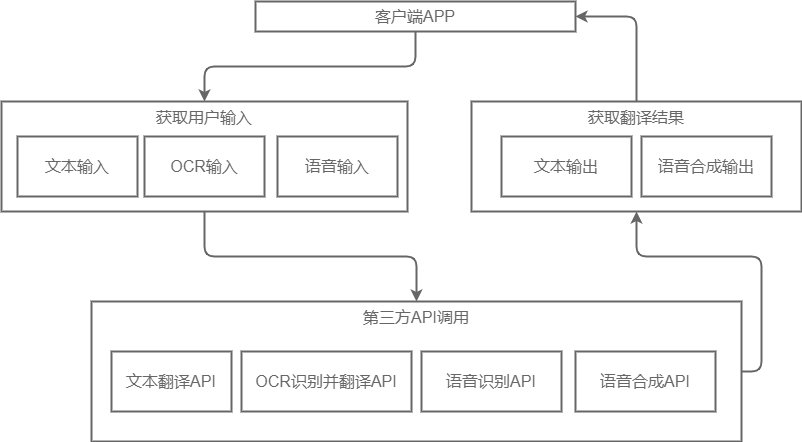

The diagram above was exported from draw.io. Its source (the exported page's mxGraphModel, read from the mxfile embedded in the PNG):
<mxGraphModel dx="1907" dy="584" grid="1" gridSize="10" isEdgeFlow="0" guides="1" tooltips="1" connect="1" arrows="1" fold="1" page="1" pageScale="1" pageWidth="827" pageHeight="1169" erLogicVisible="false" showLogics="" showPhysics="">
  <root>
    <mxCell id="0" />
    <mxCell id="1" parent="0" />
    <mxCell id="D4lEjz8rWwbC8-CwLfuD-6" style="edgeStyle=orthogonalEdgeStyle;rounded=1;orthogonalLoop=1;jettySize=auto;html=1;exitX=0.5;exitY=1;exitDx=0;exitDy=0;entryX=0.5;entryY=0;entryDx=0;entryDy=0;strokeColor=#666666;strokeWidth=2;" edge="1" parent="1" source="D4lEjz8rWwbC8-CwLfuD-1" target="D4lEjz8rWwbC8-CwLfuD-4">
      <mxGeometry relative="1" as="geometry">
        <mxPoint x="1494" y="704" as="sourcePoint" />
      </mxGeometry>
    </mxCell>
    <mxCell id="D4lEjz8rWwbC8-CwLfuD-1" value="客户端APP" style="whiteSpace=wrap;html=1;fontSize=16;fontColor=#666666;strokeColor=#666666;strokeWidth=2;" vertex="1" parent="1">
      <mxGeometry x="254" y="90" width="320" height="30" as="geometry" />
    </mxCell>
    <mxCell id="D4lEjz8rWwbC8-CwLfuD-15" style="edgeStyle=orthogonalEdgeStyle;rounded=1;orthogonalLoop=1;jettySize=auto;html=1;exitX=0.5;exitY=1;exitDx=0;exitDy=0;entryX=0.5;entryY=0;entryDx=0;entryDy=0;strokeColor=#666666;strokeWidth=2;" edge="1" parent="1" source="D4lEjz8rWwbC8-CwLfuD-4" target="D4lEjz8rWwbC8-CwLfuD-10">
      <mxGeometry relative="1" as="geometry">
        <mxPoint x="2110" y="884" as="sourcePoint" />
      </mxGeometry>
    </mxCell>
    <mxCell id="D4lEjz8rWwbC8-CwLfuD-4" value="获取用户输入" style="whiteSpace=wrap;html=1;fontSize=16;fontColor=#666666;strokeColor=#666666;strokeWidth=2;fontStyle=0;align=center;verticalAlign=top;" vertex="1" parent="1">
      <mxGeometry y="190" width="406" height="110" as="geometry" />
    </mxCell>
    <mxCell id="D4lEjz8rWwbC8-CwLfuD-7" value="文本输入" style="whiteSpace=wrap;html=1;fontSize=16;fontColor=#666666;strokeColor=#666666;strokeWidth=2;" vertex="1" parent="1">
      <mxGeometry x="16" y="225" width="120" height="60" as="geometry" />
    </mxCell>
    <mxCell id="D4lEjz8rWwbC8-CwLfuD-8" value="OCR输入" style="whiteSpace=wrap;html=1;fontSize=16;fontColor=#666666;strokeColor=#666666;strokeWidth=2;" vertex="1" parent="1">
      <mxGeometry x="143" y="225" width="120" height="60" as="geometry" />
    </mxCell>
    <mxCell id="D4lEjz8rWwbC8-CwLfuD-9" value="语音输入" style="whiteSpace=wrap;html=1;fontSize=16;fontColor=#666666;strokeColor=#666666;strokeWidth=2;" vertex="1" parent="1">
      <mxGeometry x="276" y="225" width="120" height="60" as="geometry" />
    </mxCell>
    <mxCell id="D4lEjz8rWwbC8-CwLfuD-22" style="edgeStyle=orthogonalEdgeStyle;rounded=1;orthogonalLoop=1;jettySize=auto;html=1;exitX=1;exitY=0.5;exitDx=0;exitDy=0;entryX=0.5;entryY=1;entryDx=0;entryDy=0;strokeColor=#666666;strokeWidth=2;" edge="1" parent="1" source="D4lEjz8rWwbC8-CwLfuD-10" target="D4lEjz8rWwbC8-CwLfuD-16">
      <mxGeometry relative="1" as="geometry">
        <mxPoint x="2647" y="1044" as="sourcePoint" />
      </mxGeometry>
    </mxCell>
    <mxCell id="D4lEjz8rWwbC8-CwLfuD-10" value="第三方API调用" style="whiteSpace=wrap;html=1;fontSize=16;fontColor=#666666;strokeColor=#666666;strokeWidth=2;verticalAlign=top;" vertex="1" parent="1">
      <mxGeometry x="90" y="390" width="650" height="140" as="geometry" />
    </mxCell>
    <mxCell id="D4lEjz8rWwbC8-CwLfuD-11" value="文本翻译API&lt;span style=&quot;color: rgba(0, 0, 0, 0); font-family: monospace; font-size: 0px; text-align: start;&quot;&gt;%3CmxGraphModel%3E%3Croot%3E%3CmxCell%20id%3D%220%22%2F%3E%3CmxCell%20id%3D%221%22%20parent%3D%220%22%2F%3E%3CmxCell%20id%3D%222%22%20value%3D%22%E6%96%87%E6%9C%AC%E8%BE%93%E5%85%A5%22%20style%3D%22whiteSpace%3Dwrap%3Bhtml%3D1%3BfontSize%3D16%3BfontColor%3D%23666666%3BstrokeColor%3D%23666666%3BstrokeWidth%3D2%3B%22%20vertex%3D%221%22%20parent%3D%221%22%3E%3CmxGeometry%20x%3D%22120%22%20y%3D%22245%22%20width%3D%22120%22%20height%3D%2260%22%20as%3D%22geometry%22%2F%3E%3C%2FmxCell%3E%3C%2Froot%3E%3C%2FmxGraphModel%3E&lt;/span&gt;" style="whiteSpace=wrap;html=1;fontSize=16;fontColor=#666666;strokeColor=#666666;strokeWidth=2;" vertex="1" parent="1">
      <mxGeometry x="110" y="440" width="120" height="60" as="geometry" />
    </mxCell>
    <mxCell id="D4lEjz8rWwbC8-CwLfuD-12" value="OCR识别并翻译API" style="whiteSpace=wrap;html=1;fontSize=16;fontColor=#666666;strokeColor=#666666;strokeWidth=2;" vertex="1" parent="1">
      <mxGeometry x="240" y="440" width="170" height="60" as="geometry" />
    </mxCell>
    <mxCell id="D4lEjz8rWwbC8-CwLfuD-13" value="语音识别API" style="whiteSpace=wrap;html=1;fontSize=16;fontColor=#666666;strokeColor=#666666;strokeWidth=2;" vertex="1" parent="1">
      <mxGeometry x="420" y="440" width="140" height="60" as="geometry" />
    </mxCell>
    <mxCell id="D4lEjz8rWwbC8-CwLfuD-14" value="语音合成API" style="whiteSpace=wrap;html=1;fontSize=16;fontColor=#666666;strokeColor=#666666;strokeWidth=2;" vertex="1" parent="1">
      <mxGeometry x="574" y="440" width="140" height="60" as="geometry" />
    </mxCell>
    <mxCell id="D4lEjz8rWwbC8-CwLfuD-21" style="edgeStyle=orthogonalEdgeStyle;rounded=1;orthogonalLoop=1;jettySize=auto;html=1;exitX=0.5;exitY=0;exitDx=0;exitDy=0;entryX=1;entryY=0.5;entryDx=0;entryDy=0;strokeColor=#666666;strokeWidth=2;" edge="1" parent="1" source="D4lEjz8rWwbC8-CwLfuD-16" target="D4lEjz8rWwbC8-CwLfuD-1">
      <mxGeometry relative="1" as="geometry">
        <mxPoint x="2540" y="774" as="sourcePoint" />
      </mxGeometry>
    </mxCell>
    <mxCell id="D4lEjz8rWwbC8-CwLfuD-16" value="获取翻译结果" style="whiteSpace=wrap;html=1;fontSize=16;fontColor=#666666;strokeColor=#666666;strokeWidth=2;fontStyle=0;align=center;verticalAlign=top;" vertex="1" parent="1">
      <mxGeometry x="470" y="190" width="330" height="110" as="geometry" />
    </mxCell>
    <mxCell id="D4lEjz8rWwbC8-CwLfuD-17" value="文本输出" style="whiteSpace=wrap;html=1;fontSize=16;fontColor=#666666;strokeColor=#666666;strokeWidth=2;" vertex="1" parent="1">
      <mxGeometry x="500" y="225" width="130" height="60" as="geometry" />
    </mxCell>
    <mxCell id="D4lEjz8rWwbC8-CwLfuD-19" value="语音合成输出" style="whiteSpace=wrap;html=1;fontSize=16;fontColor=#666666;strokeColor=#666666;strokeWidth=2;" vertex="1" parent="1">
      <mxGeometry x="640" y="225" width="130" height="60" as="geometry" />
    </mxCell>
  </root>
</mxGraphModel>